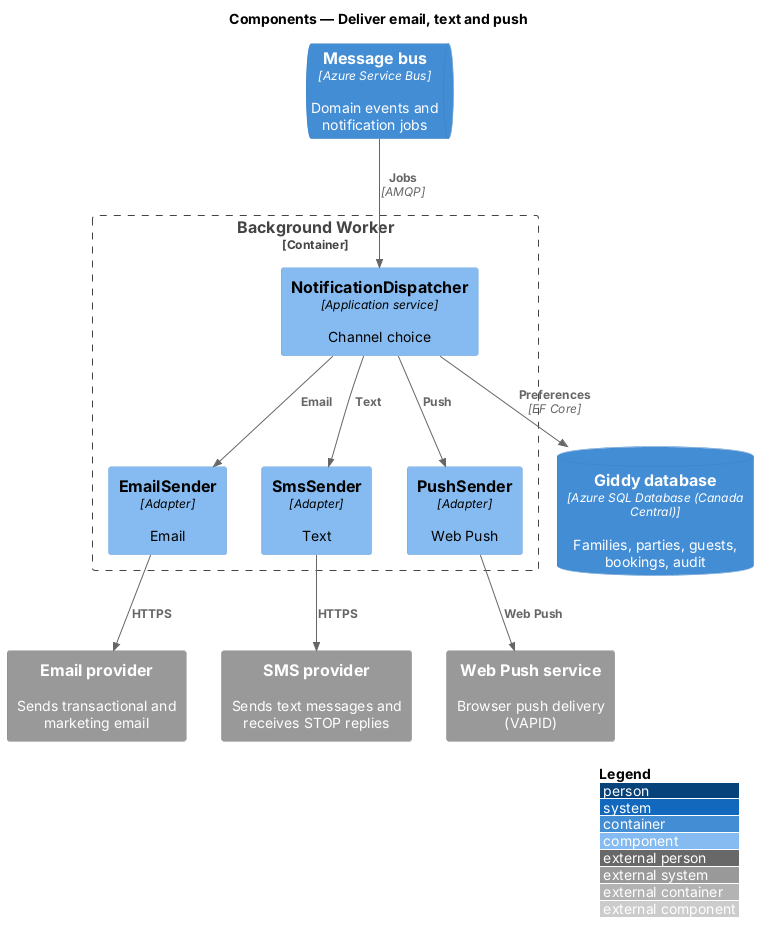

The diagram above was rendered by PlantUML. Its source (embedded in the PNG):
@startuml
!include <C4/C4_Component>
LAYOUT_WITH_LEGEND()
title Components — Deliver email, text and push

ContainerQueue(bus, "Message bus", "Azure Service Bus", "Domain events and notification jobs")
ContainerDb(db, "Giddy database", "Azure SQL Database (Canada Central)", "Families, parties, guests, bookings, audit")
System_Ext(email, "Email provider", "Sends transactional and marketing email")
System_Ext(sms, "SMS provider", "Sends text messages and receives STOP replies")
System_Ext(push, "Web Push service", "Browser push delivery (VAPID)")
Container_Boundary(worker_b, "Background Worker") {
  Component(disp, "NotificationDispatcher", "Application service", "Channel choice")
  Component(em, "EmailSender", "Adapter", "Email")
  Component(sm, "SmsSender", "Adapter", "Text")
  Component(pu, "PushSender", "Adapter", "Web Push")
}

Rel(bus, disp, "Jobs", "AMQP")
Rel(disp, db, "Preferences", "EF Core")
Rel(disp, em, "Email")
Rel(disp, sm, "Text")
Rel(disp, pu, "Push")
Rel(em, email, "HTTPS")
Rel(sm, sms, "HTTPS")
Rel(pu, push, "Web Push")
@enduml